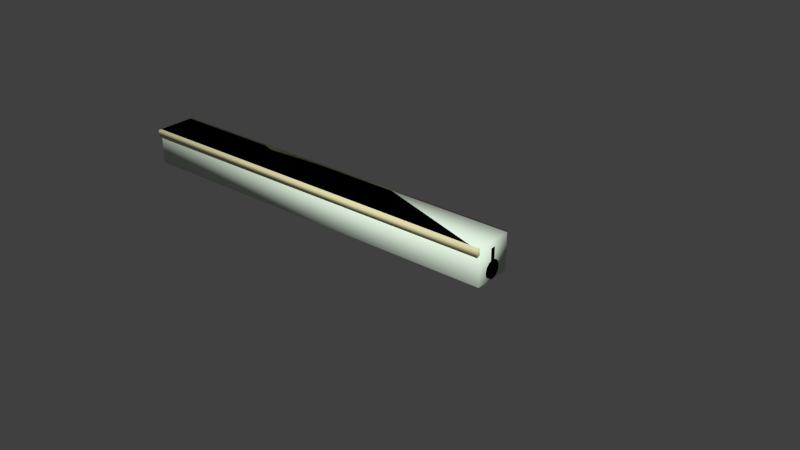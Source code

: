 # Source: rail.blend  (saved by Blender 2.74.0; exported with 4.5.12 LTS)
import bpy
from mathutils import Matrix  # noqa: F401  (used for matrix-valued properties, if any)

bpy.ops.wm.read_factory_settings(use_empty=True)
scene = bpy.context.scene
scene.name = 'moving_platform_track.qc'

# ---- collections
col_collection_1 = bpy.data.collections.new('Collection 1'); scene.collection.children.link(col_collection_1)
col_collection_11 = bpy.data.collections.new('Collection 11'); scene.collection.children.link(col_collection_11)

# ---- materials (node trees are filled in below, after node groups)
mat_cable_beam_set = bpy.data.materials.new('cable_beam_set')
mat_cable_beam_set.alpha_threshold = 0.0
mat_cable_beam_set.use_transparent_shadow = False
mat_cable_beam_set.diffuse_color = (0.8662, 0.8117, 0.4737, 1.0)
mat_cable_beam_set.roughness = 0.5
mat_phy = bpy.data.materials.new('  phy')
mat_phy.alpha_threshold = 0.0
mat_phy.use_transparent_shadow = False
mat_phy.diffuse_color = (0.7918, 0.9275, 0.7741, 1.0)
mat_phy.roughness = 0.5

# ---- material node trees

# ---- world
world_world = bpy.data.worlds.new('World'); scene.world = world_world
world_world.color = (0.05088, 0.05088, 0.05088)
world_world.use_sun_shadow = False
world_world.sun_shadow_jitter_overblur = 0.0
world_world.cycles.sampling_method = 'MANUAL'
world_world.cycles.sample_map_resolution = 256

# ---- meshes
me_moving_platform_track_reference_001 = bpy.data.meshes.new('moving_platform_track_reference.001')
me_moving_platform_track_reference_001.from_pydata([(0.0, 0.76, -6.188), (0.0, -0.76, -2.0), (0.0, -0.76, -6.188), (-128.0, 0.76, -6.188), (-0.004633, 0.76, -2.0), (-42.67, 0.76, -6.188), (-42.67, 0.76, -2.0), (-0.004633, 0.76, -6.188), (0.0, 0.76, -2.0), (-128.0, -0.76, -6.188), (-42.67, -0.76, -6.188), (-128.0, -0.76, -2.0), (-0.004633, -0.76, -6.188), (-42.67, -0.76, -2.0), (-0.004633, -0.76, -2.0), (-42.67, 7.0, 0.0), (-128.0, 7.0, 0.0), (-128.0, -7.063, 0.0), (-42.67, -7.063, 0.0), (-0.8712, 7.0, -0.1225), (-0.8754, 7.0, -0.1225), (-0.004633, -7.062, 0.0), (-128.0, -7.063, -2.0), (-42.67, -7.063, -2.0), (-0.8754, 7.0, -1.918), (-39.18, 7.0, -1.918), (-0.004633, -7.062, -2.0), (0.0, -7.062, -2.0), (0.0, -2.598, -10.19), (0.0, -1.5, -11.29), (0.0, -2.598, -7.188), (0.0, -1.5, -6.089), (0.0, 6e-06, -11.69), (0.0, 2.598, -7.188), (0.0, 2.598, -10.19), (-128.0, 0.76, -2.0), (-0.8712, 7.0, -1.918), (0.0, -7.062, 0.0), (-128.0, 7.0, -2.0), (0.0, 1.5, -6.089), (-0.004633, 2e-06, -5.688), (-0.004633, 1.5, -6.089), (-42.67, 1.5, -6.089), (-128.0, 2.598, -7.188), (-128.0, 3.0, -8.688), (-42.67, 2.598, -10.19), (-128.0, 1.5, -11.29), (-42.67, 2.598, -7.188), (-0.004633, 2.598, -7.188), (-42.67, 3.0, -8.688), (-0.004633, 2.598, -10.19), (-42.67, 1.5, -11.29), (-42.67, -1e-06, -11.69), (-0.004633, -1.5, -11.29), (-42.67, -1.5, -11.29), (-42.67, -2.598, -7.188), (-0.004633, -1.5, -6.089), (-42.67, -2.598, -10.19), (-128.0, -1.5, -11.29), (-128.0, -2.598, -10.19), (-42.67, -3.0, -8.688), (-128.0, -3.0, -8.688), (-128.0, -2.598, -7.188), (-42.67, -2e-06, -5.688), (-128.0, -1.5, -6.089), (-0.004633, -2.598, -7.188), (0.0, 6e-06, -5.688), (-42.67, -1.5, -6.089), (0.0, 3.0, -8.688), (-0.004633, 3.0, -8.688), (0.0, 1.5, -11.29), (-0.004633, 1.5, -11.29), (-0.004633, 2e-06, -11.69), (0.0, -3.0, -8.688), (-0.004633, -2.598, -10.19), (-0.004633, -3.0, -8.688), (-64.0, 6.0, -2.0), (-64.77, 5.848, -2.0), (-64.77, 5.848, -3.0), (-65.41, 5.414, -2.0), (-65.85, 4.765, -2.0), (-65.85, 4.765, -3.0), (-66.0, 4.0, -3.0), (-66.0, 4.0, -2.0), (-65.85, 3.235, -3.0), (-65.85, 3.235, -2.0), (-65.41, 2.586, -2.0), (-64.77, 2.152, -2.0), (-64.0, 2.0, -2.0), (-64.0, 2.0, -3.0), (-63.23, 2.152, -2.0), (-62.59, 2.586, -2.0), (-62.59, 2.586, -3.0), (-62.15, 3.235, -3.0), (-62.15, 3.235, -2.0), (-62.0, 4.0, -2.0), (-62.15, 4.765, -2.0), (-62.15, 4.765, -3.0), (-62.59, 5.414, -3.0), (-62.59, 5.414, -2.0), (-63.23, 5.848, -2.0), (-63.23, 5.848, -3.0), (-128.0, 2.598, -10.19), (-128.0, -5e-06, -11.69), (-128.0, 1.5, -6.089), (-128.0, -5e-06, -5.688), (-62.0, 4.0, -3.0), (-64.0, 6.0, -3.0), (-65.41, 5.414, -3.0), (-65.41, 2.586, -3.0), (-63.23, 2.152, -3.0), (-64.77, 2.152, -3.0), (-63.23, -2.215, -2.0), (-64.0, -2.063, -3.0), (-64.0, -2.063, -2.0), (-64.77, -2.215, -3.0), (-64.77, -2.215, -2.0), (-65.41, -2.648, -3.0), (-65.41, -2.648, -2.0), (-65.85, -3.297, -2.0), (-66.0, -4.063, -2.0), (-65.85, -4.828, -2.0), (-65.41, -5.477, -3.0), (-65.41, -5.477, -2.0), (-64.77, -5.91, -2.0), (-63.23, -5.91, -3.0), (-64.0, -6.063, -2.0), (-63.23, -5.91, -2.0), (-62.59, -5.477, -3.0), (-62.59, -5.477, -2.0), (-62.15, -4.828, -3.0), (-62.15, -4.828, -2.0), (-62.0, -4.063, -2.0), (-62.0, -4.063, -3.0), (-62.15, -3.297, -3.0), (-62.59, -2.648, -3.0), (-62.15, -3.297, -2.0), (-62.59, -2.648, -2.0), (-64.77, -5.91, -3.0), (-64.0, -6.063, -3.0), (-65.85, -4.828, -3.0), (-63.23, -2.215, -3.0), (-65.85, -3.297, -3.0), (-66.0, -4.063, -3.0)], [(28, 29), (20, 24), (26, 21), (24, 26)], [(0, 1, 2), (4, 5, 6), (0, 8, 1), (6, 3, 35), (6, 5, 3), (4, 7, 5), (10, 11, 9), (10, 13, 11), (12, 13, 10), (12, 14, 13), (15, 38, 16), (15, 25, 38), (20, 25, 15), (18, 16, 17), (18, 15, 16), (21, 15, 18), (21, 20, 15), (23, 17, 22), (23, 18, 17), (25, 22, 38), (25, 23, 22), (32, 73, 28), (32, 30, 73), (32, 31, 30), (32, 66, 31), (32, 39, 66), (32, 33, 39), (32, 68, 33), (32, 34, 68), (32, 70, 34), (3, 11, 35), (3, 9, 11), (36, 37, 27), (36, 19, 37), (38, 17, 16), (38, 22, 17), (41, 63, 40), (41, 42, 63), (42, 105, 63), (42, 104, 105), (47, 104, 42), (47, 43, 104), (49, 43, 47), (49, 44, 43), (45, 44, 49), (45, 102, 44), (51, 102, 45), (51, 46, 102), (52, 46, 51), (52, 103, 46), (54, 103, 52), (54, 58, 103), (48, 42, 41), (48, 47, 42), (69, 47, 48), (69, 49, 47), (50, 49, 69), (50, 45, 49), (71, 45, 50), (71, 51, 45), (72, 51, 71), (72, 52, 51), (53, 52, 72), (53, 54, 52), (74, 54, 53), (74, 57, 54), (75, 57, 74), (75, 60, 57), (65, 60, 75), (65, 55, 60), (56, 55, 65), (56, 67, 55), (57, 58, 54), (57, 59, 58), (60, 59, 57), (60, 61, 59), (55, 61, 60), (55, 62, 61), (67, 62, 55), (67, 64, 62), (63, 64, 67), (63, 105, 64), (40, 67, 56), (40, 63, 67), (76, 78, 77), (77, 78, 108), (77, 108, 79), (79, 108, 81), (79, 81, 80), (80, 81, 82), (80, 82, 83), (83, 82, 84), (83, 84, 85), (85, 84, 109), (85, 109, 86), (86, 109, 111), (86, 111, 87), (87, 111, 89), (87, 89, 88), (88, 89, 110), (88, 110, 90), (90, 110, 92), (90, 92, 91), (91, 92, 93), (91, 93, 94), (94, 93, 106), (94, 106, 95), (95, 106, 97), (95, 97, 96), (96, 97, 98), (96, 98, 99), (99, 98, 101), (99, 101, 100), (100, 101, 107), (100, 107, 76), (76, 107, 78), (103, 102, 46), (103, 44, 102), (103, 43, 44), (103, 104, 43), (103, 105, 104), (103, 64, 105), (103, 62, 64), (103, 61, 62), (103, 59, 61), (103, 58, 59), (110, 93, 92), (110, 106, 93), (110, 97, 106), (110, 98, 97), (110, 101, 98), (110, 107, 101), (110, 78, 107), (110, 108, 78), (110, 81, 108), (110, 82, 81), (110, 84, 82), (110, 109, 84), (110, 111, 109), (110, 89, 111), (137, 141, 112), (112, 141, 113), (112, 113, 114), (114, 113, 115), (114, 115, 116), (116, 115, 117), (116, 117, 118), (118, 117, 142), (118, 142, 119), (119, 142, 143), (119, 143, 120), (120, 143, 140), (120, 140, 121), (121, 140, 122), (121, 122, 123), (123, 122, 138), (123, 138, 124), (124, 138, 139), (124, 139, 126), (126, 139, 125), (126, 125, 127), (127, 125, 128), (127, 128, 129), (129, 128, 130), (129, 130, 131), (131, 130, 133), (131, 133, 132), (132, 133, 134), (132, 134, 136), (136, 134, 135), (136, 135, 137), (137, 135, 141), (140, 138, 122), (140, 139, 138), (140, 125, 139), (140, 128, 125), (140, 130, 128), (140, 133, 130), (140, 134, 133), (140, 135, 134), (140, 141, 135), (140, 113, 141), (140, 115, 113), (140, 117, 115), (140, 142, 117), (140, 143, 142), (26, 23, 24, 36, 27), (18, 23, 26), (21, 18, 26, 27, 37), (24, 23, 25), (24, 25, 20, 19, 36)])
me_moving_platform_track_reference_001.polygons.foreach_set('use_smooth', [True] * 191)
_uv = me_moving_platform_track_reference_001.uv_layers.new(name='UVMap')
_uv.uv.foreach_set('vector', [0.9602, -0.7186, 0.9133, -0.6303, 0.9133, -0.7186, 0.3201, -0.5036, 0.6167, -0.5918, 0.6167, -0.5036, 0.9602, -0.7186, 0.9602, -0.6303, 0.9133, -0.6303, 0.6167, -0.5036, 0.9133, -0.5918, 0.9133, -0.5036, 0.6167, -0.5036, 0.6167, -0.5918, 0.9133, -0.5918, 0.3201, -0.5036, 0.3201, -0.5918, 0.6167, -0.5918, 0.3201, -0.7186, 0.02352, -0.6303, 0.02352, -0.7186, 0.3201, -0.7186, 0.3201, -0.6303, 0.02352, -0.6303, 0.6167, -0.7186, 0.3201, -0.6303, 0.3201, -0.7186, 0.6167, -0.7186, 0.6167, -0.6303, 0.3201, -0.6303, 0.6497, -0.9505, 0.9458, -0.9705, 0.9458, -0.9505, 0.6497, -0.9505, 0.6497, -0.9705, 0.9458, -0.9705, 0.3537, -0.9505, 0.6497, -0.9705, 0.6497, -0.9505, 0.6497, -0.8559, 0.9458, -0.9505, 0.9458, -0.8559, 0.6497, -0.8559, 0.6497, -0.9505, 0.9458, -0.9505, 0.3537, -0.8559, 0.6497, -0.9505, 0.6497, -0.8559, 0.3537, -0.8559, 0.3537, -0.9505, 0.6497, -0.9505, 0.6497, -0.8418, 0.9458, -0.8559, 0.9458, -0.8418, 0.6497, -0.8418, 0.6497, -0.8559, 0.9458, -0.8559, 0.6497, -0.7472, 0.9458, -0.8418, 0.9458, -0.7472, 0.6497, -0.7472, 0.6497, -0.8418, 0.9458, -0.8418, 0.9688, -0.4368, 0.9765, -0.4233, 0.9716, -0.4262, 0.9688, -0.4368, 0.9822, -0.4233, 0.9765, -0.4233, 0.9688, -0.4368, 0.9872, -0.4262, 0.9822, -0.4233, 0.9688, -0.4368, 0.99, -0.4311, 0.9872, -0.4262, 0.9688, -0.4368, 0.99, -0.4368, 0.99, -0.4311, 0.9688, -0.4368, 0.9872, -0.4417, 0.99, -0.4368, 0.9688, -0.4368, 0.9822, -0.4446, 0.9872, -0.4417, 0.9688, -0.4368, 0.9765, -0.4446, 0.9822, -0.4446, 0.9688, -0.4368, 0.9716, -0.4417, 0.9765, -0.4446, 0.9133, -0.5918, 0.9602, -0.5036, 0.9133, -0.5036, 0.9133, -0.5918, 0.9602, -0.5918, 0.9602, -0.5036, 0.01074, -0.9505, 0.05758, -0.8559, 0.01074, -0.8559, 0.01074, -0.9505, 0.05758, -0.9505, 0.05758, -0.8559, 0.9926, -0.9505, 0.9458, -0.8559, 0.9458, -0.9505, 0.9926, -0.9505, 0.9926, -0.8559, 0.9458, -0.8559, 0.6562, -0.4652, 0.3437, -0.4709, 0.6562, -0.4709, 0.6562, -0.4652, 0.3437, -0.4652, 0.3437, -0.4709, 0.3437, -0.4652, 0.03125, -0.4709, 0.3437, -0.4709, 0.3437, -0.4652, 0.03125, -0.4652, 0.03125, -0.4709, 0.3437, -0.4595, 0.03125, -0.4652, 0.3437, -0.4652, 0.3437, -0.4595, 0.03124, -0.4596, 0.03125, -0.4652, 0.3437, -0.4538, 0.03124, -0.4596, 0.3437, -0.4595, 0.3437, -0.4538, 0.03124, -0.4539, 0.03124, -0.4596, 0.3437, -0.4481, 0.03124, -0.4539, 0.3437, -0.4538, 0.3437, -0.4481, 0.03124, -0.4482, 0.03124, -0.4539, 0.3437, -0.4424, 0.03124, -0.4482, 0.3437, -0.4481, 0.3437, -0.4424, 0.03123, -0.4425, 0.03124, -0.4482, 0.3437, -0.4368, 0.03123, -0.4425, 0.3437, -0.4424, 0.3437, -0.4368, 0.03123, -0.4368, 0.03123, -0.4425, 0.3437, -0.4311, 0.03123, -0.4368, 0.3437, -0.4368, 0.3437, -0.4311, 0.03122, -0.4311, 0.03123, -0.4368, 0.6562, -0.4595, 0.3437, -0.4652, 0.6562, -0.4652, 0.6562, -0.4595, 0.3437, -0.4595, 0.3437, -0.4652, 0.6562, -0.4539, 0.3437, -0.4595, 0.6562, -0.4595, 0.6562, -0.4539, 0.3437, -0.4538, 0.3437, -0.4595, 0.6562, -0.4482, 0.3437, -0.4538, 0.6562, -0.4539, 0.6562, -0.4482, 0.3437, -0.4481, 0.3437, -0.4538, 0.6562, -0.4425, 0.3437, -0.4481, 0.6562, -0.4482, 0.6562, -0.4425, 0.3437, -0.4424, 0.3437, -0.4481, 0.6562, -0.4368, 0.3437, -0.4424, 0.6562, -0.4425, 0.6562, -0.4368, 0.3437, -0.4368, 0.3437, -0.4424, 0.6562, -0.4311, 0.3437, -0.4368, 0.6562, -0.4368, 0.6562, -0.4311, 0.3437, -0.4311, 0.3437, -0.4368, 0.6562, -0.4254, 0.3437, -0.4311, 0.6562, -0.4311, 0.6562, -0.4254, 0.3437, -0.4254, 0.3437, -0.4311, 0.6562, -0.4197, 0.3437, -0.4254, 0.6562, -0.4254, 0.6562, -0.4197, 0.3437, -0.4197, 0.3437, -0.4254, 0.6562, -0.414, 0.3437, -0.4197, 0.6562, -0.4197, 0.6562, -0.414, 0.3437, -0.414, 0.3437, -0.4197, 0.6562, -0.4084, 0.3437, -0.414, 0.6562, -0.414, 0.6562, -0.4084, 0.3437, -0.4083, 0.3437, -0.414, 0.3437, -0.4254, 0.03122, -0.4311, 0.3437, -0.4311, 0.3437, -0.4254, 0.03122, -0.4254, 0.03122, -0.4311, 0.3437, -0.4197, 0.03122, -0.4254, 0.3437, -0.4254, 0.3437, -0.4197, 0.03122, -0.4198, 0.03122, -0.4254, 0.3437, -0.414, 0.03122, -0.4198, 0.3437, -0.4197, 0.3437, -0.414, 0.03121, -0.4141, 0.03122, -0.4198, 0.3437, -0.4083, 0.03121, -0.4141, 0.3437, -0.414, 0.3437, -0.4083, 0.03121, -0.4084, 0.03121, -0.4141, 0.3437, -0.4026, 0.03121, -0.4084, 0.3437, -0.4083, 0.3437, -0.4026, 0.03121, -0.4027, 0.03121, -0.4084, 0.6562, -0.4027, 0.3437, -0.4083, 0.6562, -0.4084, 0.6562, -0.4027, 0.3437, -0.4026, 0.3437, -0.4083, 0.9307, -0.3137, 0.9264, -0.3163, 0.93, -0.3177, 0.93, -0.3177, 0.9264, -0.3163, 0.925, -0.3185, 0.93, -0.3177, 0.925, -0.3185, 0.9278, -0.3211, 0.9278, -0.3211, 0.925, -0.3185, 0.923, -0.3201, 0.9278, -0.3211, 0.923, -0.3201, 0.9245, -0.3235, 0.9245, -0.3235, 0.923, -0.3201, 0.9205, -0.3208, 0.9245, -0.3235, 0.9205, -0.3208, 0.9205, -0.3244, 0.9205, -0.3244, 0.9205, -0.3208, 0.9181, -0.3201, 0.9205, -0.3244, 0.9181, -0.3201, 0.9166, -0.3235, 0.9166, -0.3235, 0.9181, -0.3201, 0.916, -0.3185, 0.9166, -0.3235, 0.916, -0.3185, 0.9133, -0.3211, 0.9133, -0.3211, 0.916, -0.3185, 0.9147, -0.3163, 0.9133, -0.3211, 0.9147, -0.3163, 0.9111, -0.3177, 0.9111, -0.3177, 0.9147, -0.3163, 0.9142, -0.3137, 0.9111, -0.3177, 0.9142, -0.3137, 0.9103, -0.3137, 0.9103, -0.3137, 0.9142, -0.3137, 0.9147, -0.3112, 0.9103, -0.3137, 0.9147, -0.3112, 0.9111, -0.3097, 0.9111, -0.3097, 0.9147, -0.3112, 0.916, -0.3089, 0.9111, -0.3097, 0.916, -0.3089, 0.9133, -0.3063, 0.9133, -0.3063, 0.916, -0.3089, 0.9181, -0.3074, 0.9133, -0.3063, 0.9181, -0.3074, 0.9166, -0.3039, 0.9166, -0.3039, 0.9181, -0.3074, 0.9205, -0.3067, 0.9166, -0.3039, 0.9205, -0.3067, 0.9205, -0.303, 0.9205, -0.303, 0.9205, -0.3067, 0.923, -0.3074, 0.9205, -0.303, 0.923, -0.3074, 0.9245, -0.3039, 0.9245, -0.3039, 0.923, -0.3074, 0.925, -0.3089, 0.9245, -0.3039, 0.925, -0.3089, 0.9278, -0.3063, 0.9278, -0.3063, 0.925, -0.3089, 0.9264, -0.3112, 0.9278, -0.3063, 0.9264, -0.3112, 0.93, -0.3097, 0.93, -0.3097, 0.9264, -0.3112, 0.9269, -0.3137, 0.93, -0.3097, 0.9269, -0.3137, 0.9307, -0.3137, 0.9307, -0.3137, 0.9269, -0.3137, 0.9264, -0.3163, 0.03123, -0.4368, 0.02347, -0.4446, 0.02839, -0.4417, 0.03123, -0.4368, 0.01778, -0.4446, 0.02347, -0.4446, 0.03123, -0.4368, 0.01285, -0.4418, 0.01778, -0.4446, 0.03123, -0.4368, 0.01, -0.4368, 0.01285, -0.4418, 0.03123, -0.4368, 0.01, -0.4311, 0.01, -0.4368, 0.03123, -0.4368, 0.01284, -0.4262, 0.01, -0.4311, 0.03123, -0.4368, 0.01776, -0.4234, 0.01284, -0.4262, 0.03123, -0.4368, 0.02345, -0.4234, 0.01776, -0.4234, 0.03123, -0.4368, 0.02838, -0.4262, 0.02345, -0.4234, 0.03123, -0.4368, 0.03122, -0.4311, 0.02838, -0.4262, 0.9147, -0.3112, 0.9181, -0.3074, 0.916, -0.3089, 0.9147, -0.3112, 0.9205, -0.3067, 0.9181, -0.3074, 0.9147, -0.3112, 0.923, -0.3074, 0.9205, -0.3067, 0.9147, -0.3112, 0.925, -0.3089, 0.923, -0.3074, 0.9147, -0.3112, 0.9264, -0.3112, 0.925, -0.3089, 0.9147, -0.3112, 0.9269, -0.3137, 0.9264, -0.3112, 0.9147, -0.3112, 0.9264, -0.3163, 0.9269, -0.3137, 0.9147, -0.3112, 0.925, -0.3185, 0.9264, -0.3163, 0.9147, -0.3112, 0.923, -0.3201, 0.925, -0.3185, 0.9147, -0.3112, 0.9205, -0.3208, 0.923, -0.3201, 0.9147, -0.3112, 0.9181, -0.3201, 0.9205, -0.3208, 0.9147, -0.3112, 0.916, -0.3185, 0.9181, -0.3201, 0.9147, -0.3112, 0.9147, -0.3163, 0.916, -0.3185, 0.9147, -0.3112, 0.9142, -0.3137, 0.9147, -0.3163, 0.8253, -0.3073, 0.8238, -0.3121, 0.8273, -0.3107, 0.8273, -0.3107, 0.8238, -0.3121, 0.8242, -0.3146, 0.8273, -0.3107, 0.8242, -0.3146, 0.828, -0.3146, 0.828, -0.3146, 0.8242, -0.3146, 0.8238, -0.317, 0.828, -0.3146, 0.8238, -0.317, 0.8273, -0.3184, 0.8273, -0.3184, 0.8238, -0.317, 0.8224, -0.3192, 0.8273, -0.3184, 0.8224, -0.3192, 0.8253, -0.3218, 0.8253, -0.3218, 0.8224, -0.3192, 0.8204, -0.3206, 0.8253, -0.3218, 0.8204, -0.3206, 0.8221, -0.3244, 0.8221, -0.3244, 0.8204, -0.3206, 0.818, -0.3212, 0.8221, -0.3244, 0.818, -0.3212, 0.818, -0.3257, 0.818, -0.3257, 0.818, -0.3212, 0.8155, -0.3206, 0.818, -0.3257, 0.8155, -0.3206, 0.8138, -0.3244, 0.8138, -0.3244, 0.8155, -0.3206, 0.8135, -0.3192, 0.8138, -0.3244, 0.8135, -0.3192, 0.8106, -0.3218, 0.8106, -0.3218, 0.8135, -0.3192, 0.8121, -0.317, 0.8106, -0.3218, 0.8121, -0.317, 0.8086, -0.3184, 0.8086, -0.3184, 0.8121, -0.317, 0.8117, -0.3146, 0.8086, -0.3184, 0.8117, -0.3146, 0.8079, -0.3146, 0.8079, -0.3146, 0.8117, -0.3146, 0.8121, -0.3121, 0.8079, -0.3146, 0.8121, -0.3121, 0.8086, -0.3107, 0.8086, -0.3107, 0.8121, -0.3121, 0.8135, -0.31, 0.8086, -0.3107, 0.8135, -0.31, 0.8106, -0.3073, 0.8106, -0.3073, 0.8135, -0.31, 0.8155, -0.3085, 0.8106, -0.3073, 0.8155, -0.3085, 0.8138, -0.3048, 0.8138, -0.3048, 0.8155, -0.3085, 0.818, -0.3079, 0.8138, -0.3048, 0.818, -0.3079, 0.818, -0.3035, 0.818, -0.3035, 0.818, -0.3079, 0.8204, -0.3085, 0.818, -0.3035, 0.8204, -0.3085, 0.8221, -0.3048, 0.8221, -0.3048, 0.8204, -0.3085, 0.8224, -0.31, 0.8221, -0.3048, 0.8224, -0.31, 0.8253, -0.3073, 0.8253, -0.3073, 0.8224, -0.31, 0.8238, -0.3121, 0.8155, -0.3206, 0.8121, -0.317, 0.8135, -0.3192, 0.8155, -0.3206, 0.8117, -0.3146, 0.8121, -0.317, 0.8155, -0.3206, 0.8121, -0.3121, 0.8117, -0.3146, 0.8155, -0.3206, 0.8135, -0.31, 0.8121, -0.3121, 0.8155, -0.3206, 0.8155, -0.3085, 0.8135, -0.31, 0.8155, -0.3206, 0.818, -0.3079, 0.8155, -0.3085, 0.8155, -0.3206, 0.8204, -0.3085, 0.818, -0.3079, 0.8155, -0.3206, 0.8224, -0.31, 0.8204, -0.3085, 0.8155, -0.3206, 0.8238, -0.3121, 0.8224, -0.31, 0.8155, -0.3206, 0.8242, -0.3146, 0.8238, -0.3121, 0.8155, -0.3206, 0.8238, -0.317, 0.8242, -0.3146, 0.8155, -0.3206, 0.8224, -0.3192, 0.8238, -0.317, 0.8155, -0.3206, 0.8204, -0.3206, 0.8224, -0.3192, 0.8155, -0.3206, 0.818, -0.3212, 0.8204, -0.3206, 0.0, 0.0, 0.0, 0.0, 0.0, 0.0, 0.0, 0.0, 0.01074, -0.8559, 0.0, 0.0, 0.6497, -0.8418, 0.0, 0.0, 0.0, 0.0, 0.6497, -0.8559, 0.0, 0.0, 0.01074, -0.8559, 0.05758, -0.8559, 0.0, 0.0, 0.6497, -0.7472, 0.0, 0.0, 0.0, 0.0, 0.0, 0.0, 0.3537, -0.9505, 0.0, 0.0, 0.01074, -0.9505])
me_moving_platform_track_reference_001.materials.append(mat_cable_beam_set)
me_moving_platform_track_reference_001.use_remesh_preserve_volume = False
me_moving_platform_track_reference_001.use_remesh_preserve_attributes = False
me_moving_platform_track_reference_001.use_mirror_vertex_groups = False
me_moving_platform_track_reference_001.update()
me_moving_platform_track_physics = bpy.data.meshes.new('moving_platform_track_physics')
me_moving_platform_track_physics.from_pydata([(128.0, -6.0, -11.75), (128.0, 6.25, -11.75), (0.0, -6.0, -11.75), (0.0, 6.25, -11.75), (0.0, -6.0, 0.0), (128.0, 6.25, 0.0), (0.0, 6.25, 0.0), (128.0, -6.0, 0.0)], [], [(0, 4, 2), (0, 7, 4), (0, 2, 1), (1, 2, 3), (3, 2, 6), (6, 2, 4), (1, 5, 0), (5, 7, 0), (1, 3, 5), (5, 3, 6), (7, 6, 4), (7, 5, 6)])
me_moving_platform_track_physics.polygons.foreach_set('use_smooth', [True] * 12)
_uv = me_moving_platform_track_physics.uv_layers.new(name='UVMap')
_uv.uv.foreach_set('vector', [0.0, 0.0, 0.0, 0.0, 0.0, 0.0, 0.0, 0.0, 0.0, 0.0, 0.0, 0.0, 0.0, 0.0, 0.0, 0.0, 0.0, 0.0, 0.0, 0.0, 0.0, 0.0, 0.0, 0.0, 0.0, 0.0, 0.0, 0.0, 0.0, 0.0, 0.0, 0.0, 0.0, 0.0, 0.0, 0.0, 0.0, 0.0, 0.0, 0.0, 0.0, 0.0, 0.0, 0.0, 0.0, 0.0, 0.0, 0.0, 0.0, 0.0, 0.0, 0.0, 0.0, 0.0, 0.0, 0.0, 0.0, 0.0, 0.0, 0.0, 0.0, 0.0, 0.0, 0.0, 0.0, 0.0, 0.0, 0.0, 0.0, 0.0, 0.0, 0.0])
me_moving_platform_track_physics.materials.append(mat_phy)
me_moving_platform_track_physics.use_remesh_preserve_volume = False
me_moving_platform_track_physics.use_remesh_preserve_attributes = False
me_moving_platform_track_physics.use_mirror_vertex_groups = False
me_moving_platform_track_physics.update()
arm_moving_platform_track_qc_skeleton = bpy.data.armatures.new('moving_platform_track.qc_skeleton')  # bones are not reproduced

# ---- objects
ob_moving_platform_track_qc_skeleton = bpy.data.objects.new('moving_platform_track.qc_skeleton', arm_moving_platform_track_qc_skeleton)
ob_moving_platform_track_reference = bpy.data.objects.new('moving_platform_track_reference', me_moving_platform_track_reference_001)
ob_moving_platform_track_physics = bpy.data.objects.new('moving_platform_track_physics', me_moving_platform_track_physics)

# ---- transforms, parenting, visibility, modifiers, constraints
ob_moving_platform_track_qc_skeleton.location = (0.0, 0.0, 0.0)
ob_moving_platform_track_qc_skeleton.show_in_front = True
ob_moving_platform_track_qc_skeleton.lineart.crease_threshold = 0.0
ob_moving_platform_track_reference.parent = ob_moving_platform_track_qc_skeleton
ob_moving_platform_track_reference.location = (64.0, 0.0, 0.0)
ob_moving_platform_track_reference.lineart.crease_threshold = 0.0
_vg = ob_moving_platform_track_reference.vertex_groups.new(name='static_prop')
_vg.add([0, 1, 2, 3, 4, 5, 6, 7, 8, 9, 10, 11, 12, 13, 14, 15, 16, 17, 18, 19, 20, 21, 22, 23, 24, 25, 26, 27, 28, 29, 30, 31, 32, 33, 34, 35, 36, 37, 38, 39, 40, 41, 42, 43, 44, 45, 46, 47, 48, 49, 50, 51, 52, 53, 54, 55, 56, 57, 58, 59, 60, 61, 62, 63, 64, 65, 66, 67, 68, 69, 70, 71, 72, 73, 74, 75, 76, 77, 78, 79, 80, 81, 82, 83, 84, 85, 86, 87, 88, 89, 90, 91, 92, 93, 94, 95, 96, 97, 98, 99, 100, 101, 102, 103, 104, 105, 106, 107, 108, 109, 110, 111, 112, 113, 114, 115, 116, 117, 118, 119, 120, 121, 122, 123, 124, 125, 126, 127, 128, 129, 130, 131, 132, 133, 134, 135, 136, 137, 138, 139, 140, 141, 142, 143], 1.0, 'REPLACE')
_m = ob_moving_platform_track_reference.modifiers.new('Armature', 'ARMATURE')
_m.object = ob_moving_platform_track_qc_skeleton
ob_moving_platform_track_physics.parent = ob_moving_platform_track_qc_skeleton
ob_moving_platform_track_physics.location = (-64.0, 0.0, 0.0)
ob_moving_platform_track_physics.hide_viewport = True
ob_moving_platform_track_physics.display_type = 'SOLID'
ob_moving_platform_track_physics.show_wire = True
ob_moving_platform_track_physics.lineart.crease_threshold = 0.0
_vg = ob_moving_platform_track_physics.vertex_groups.new(name='static_prop')
_vg.add([0, 1, 2, 3, 4, 5, 6, 7], 1.0, 'REPLACE')
_m = ob_moving_platform_track_physics.modifiers.new('Armature', 'ARMATURE')
_m.object = ob_moving_platform_track_qc_skeleton

# ---- collection membership
col_collection_1.objects.link(ob_moving_platform_track_qc_skeleton)
col_collection_1.objects.link(ob_moving_platform_track_reference)
col_collection_11.objects.link(ob_moving_platform_track_qc_skeleton)
col_collection_11.objects.link(ob_moving_platform_track_physics)

# ---- scene / render settings (as saved in the file)
scene.frame_start = 0; scene.frame_end = 0; scene.frame_set(32)
scene.render.engine = 'BLENDER_EEVEE_NEXT'
scene.render.resolution_percentage = 50
scene.render.dither_intensity = 0.0
scene.cycles.use_denoising = False
scene.cycles.samples = 10
scene.cycles.sampling_pattern = 'TABULATED_SOBOL'
scene.cycles.light_sampling_threshold = 0.0
scene.cycles.use_adaptive_sampling = False
scene.cycles.use_light_tree = False
scene.cycles.blur_glossy = 0.0
scene.cycles.pixel_filter_type = 'GAUSSIAN'
scene.cycles.sample_clamp_indirect = 0.0
scene.view_settings.view_transform = 'Standard'
bpy.context.view_layer.update()

# ---- added for rendering (the .blend has no active camera and no usable light): camera, sun
cam_auto = bpy.data.cameras.new('AutoCamera')
cam_auto.lens = 50.0
cam_auto.sensor_width = 36.0
cam_auto.clip_end = 3131.79
ob_auto_camera = bpy.data.objects.new('AutoCamera', cam_auto)
scene.collection.objects.link(ob_auto_camera)
ob_auto_camera.location = (210.45, -214.172, 136.885)
ob_auto_camera.rotation_euler = (1.09748, -7.21219e-08, 0.694738)
scene.camera = ob_auto_camera
light_auto_sun = bpy.data.lights.new('AutoSun', 'SUN')
light_auto_sun.energy = 3.0
light_auto_sun.angle = 0.0523599
ob_auto_sun = bpy.data.objects.new('AutoSun', light_auto_sun)
scene.collection.objects.link(ob_auto_sun)
ob_auto_sun.rotation_euler = (0.872665, 0.174533, 0.523599)
bpy.context.view_layer.update()
